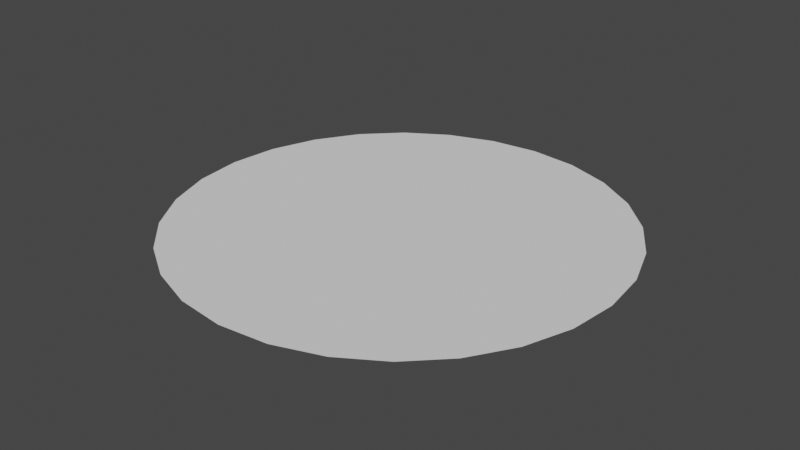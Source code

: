 # Source: cor_selecao.blend  (saved by Blender 2.90.8; exported with 4.5.12 LTS)
import bpy
from mathutils import Matrix  # noqa: F401  (used for matrix-valued properties, if any)

bpy.ops.wm.read_factory_settings(use_empty=True)
scene = bpy.context.scene
scene.name = 'Scene'

# ---- collections
col_collection = bpy.data.collections.new('Collection'); scene.collection.children.link(col_collection)

# ---- world
world_world = bpy.data.worlds.new('World'); scene.world = world_world
world_world.use_nodes = True; world_world.node_tree.nodes.clear()
_N = world_world.node_tree.nodes; _L = world_world.node_tree.links
n0 = _N.new('ShaderNodeOutputWorld'); n0.name = 'World Output'; n0.location = (300, 300)
n1 = _N.new('ShaderNodeBackground'); n1.name = 'Background'; n1.location = (10, 300)
n1.inputs[0].default_value = (0.05088, 0.05088, 0.05088, 1.0)
_L.new(n1.outputs[0], n0.inputs[0])
n0.is_active_output = True
world_world.color = (0.05088, 0.05088, 0.05088)
world_world.use_sun_shadow = False
world_world.sun_shadow_jitter_overblur = 0.0

# ---- meshes
me_plane_001 = bpy.data.meshes.new('Plane.001')
me_plane_001.from_pydata([(0.2782, 0.0, 0.0), (0.0, 1.25, 0.0), (1.25, 0.0, 0.0), (0.0, 0.0, 0.0), (0.2782, 1.219, 0.0), (0.5424, 1.126, 0.0), (0.7794, 0.9773, 0.0), (0.9773, 0.7794, 0.0), (1.126, 0.5424, 0.0), (1.219, 0.2782, 0.0), (0.5424, 0.0, 0.0), (0.7794, 0.0, 0.0), (0.9773, 0.0, 0.0), (1.126, 0.0, 0.0)], [], [(3, 0, 4, 1), (4, 0, 10, 5), (5, 10, 11, 6), (6, 11, 12, 7), (7, 12, 13, 8), (8, 13, 2, 9)])
_uv = me_plane_001.uv_layers.new(name='UVMap')
_uv.uv.foreach_set('vector', [0.5, 0.5, 0.6113, 0.5, 0.6113, 0.9875, 0.5, 1.0, 0.6113, 0.9875, 0.6113, 0.5, 0.7169, 0.5, 0.7169, 0.9505, 0.7169, 0.9505, 0.7169, 0.5, 0.8117, 0.5, 0.8117, 0.8909, 0.8117, 0.8909, 0.8117, 0.5, 0.8909, 0.5, 0.8909, 0.8117, 0.8909, 0.8117, 0.8909, 0.5, 0.9505, 0.5, 0.9505, 0.7169, 0.9505, 0.7169, 0.9505, 0.5, 1.0, 0.5, 0.9875, 0.6113])
me_plane_001.use_remesh_fix_poles = True
me_plane_001.use_remesh_preserve_attributes = False
me_plane_001.use_mirror_vertex_groups = False
me_plane_001.update()

# ---- objects
ob_plane = bpy.data.objects.new('Plane', me_plane_001)

# ---- transforms, parenting, visibility, modifiers, constraints
ob_plane.location = (0.0, 0.0, 0.0)
ob_plane.lineart.crease_threshold = 0.0
_m = ob_plane.modifiers.new('Mirror', 'MIRROR')
_m = ob_plane.modifiers.new('Mirror.001', 'MIRROR')
_m.use_axis = (False, True, False)

# ---- collection membership
col_collection.objects.link(ob_plane)

# ---- scene / render settings (as saved in the file)
scene.frame_start = 1; scene.frame_end = 250; scene.frame_set(1)
scene.render.engine = 'BLENDER_EEVEE_NEXT'
scene.cycles.use_denoising = False
scene.cycles.samples = 128
scene.cycles.sampling_pattern = 'TABULATED_SOBOL'
scene.cycles.use_adaptive_sampling = False
scene.cycles.use_light_tree = False
scene.view_settings.view_transform = 'Filmic'
bpy.context.view_layer.update()

# ---- added for rendering (the .blend has no active camera and no usable light): camera, sun
cam_auto = bpy.data.cameras.new('AutoCamera')
cam_auto.lens = 50.0
cam_auto.sensor_width = 36.0
cam_auto.clip_end = 1000.0
ob_auto_camera = bpy.data.objects.new('AutoCamera', cam_auto)
scene.collection.objects.link(ob_auto_camera)
ob_auto_camera.location = (3.27116, -3.9254, 2.61693)
ob_auto_camera.rotation_euler = (1.09748, -7.21219e-08, 0.694738)
scene.camera = ob_auto_camera
light_auto_sun = bpy.data.lights.new('AutoSun', 'SUN')
light_auto_sun.energy = 3.0
light_auto_sun.angle = 0.0523599
ob_auto_sun = bpy.data.objects.new('AutoSun', light_auto_sun)
scene.collection.objects.link(ob_auto_sun)
ob_auto_sun.rotation_euler = (0.872665, 0.174533, 0.523599)
bpy.context.view_layer.update()

